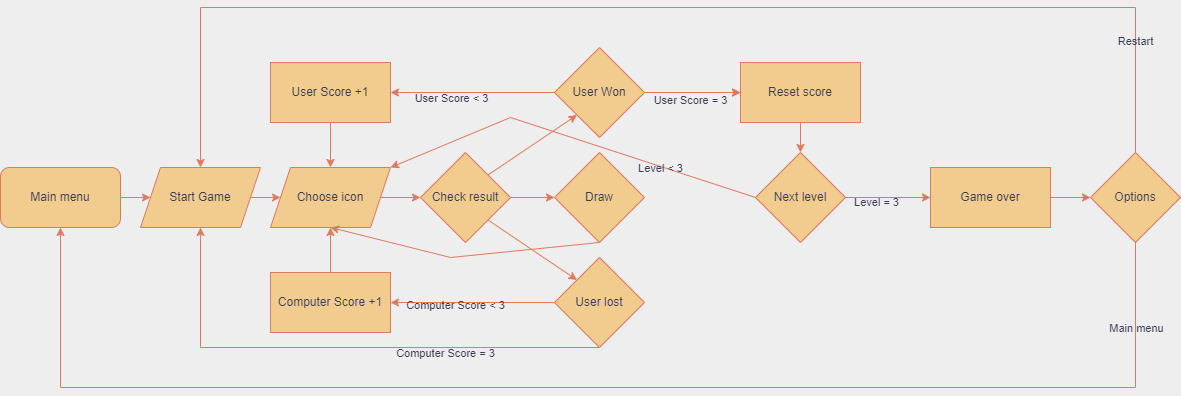

The diagram above was exported from draw.io. Its source (the exported page's mxGraphModel, read from the mxfile embedded in the PNG):
<mxGraphModel dx="2261" dy="756" grid="1" gridSize="10" guides="1" tooltips="1" connect="1" arrows="1" fold="1" page="1" pageScale="1" pageWidth="827" pageHeight="1169" background="#EEEEEE" math="0" shadow="0">
  <root>
    <mxCell id="0" />
    <mxCell id="1" parent="0" />
    <mxCell id="ioyaiv6mVywOltnsVEJI-6" style="edgeStyle=orthogonalEdgeStyle;rounded=0;orthogonalLoop=1;jettySize=auto;html=1;exitX=1;exitY=0.5;exitDx=0;exitDy=0;entryX=0;entryY=0.5;entryDx=0;entryDy=0;labelBackgroundColor=none;fontColor=default;strokeColor=#E07A5F;" parent="1" source="-S7bk4vJFox3dkdGHz3H-1" target="ioyaiv6mVywOltnsVEJI-5" edge="1">
      <mxGeometry relative="1" as="geometry" />
    </mxCell>
    <mxCell id="-S7bk4vJFox3dkdGHz3H-1" value="Main menu" style="rounded=1;whiteSpace=wrap;html=1;labelBackgroundColor=none;fillColor=#F2CC8F;strokeColor=#E07A5F;fontColor=#393C56;" parent="1" vertex="1">
      <mxGeometry x="-230" y="260" width="120" height="60" as="geometry" />
    </mxCell>
    <mxCell id="ioyaiv6mVywOltnsVEJI-16" value="" style="edgeStyle=orthogonalEdgeStyle;rounded=0;orthogonalLoop=1;jettySize=auto;html=1;labelBackgroundColor=none;fontColor=default;strokeColor=#E07A5F;" parent="1" source="ioyaiv6mVywOltnsVEJI-4" target="ioyaiv6mVywOltnsVEJI-10" edge="1">
      <mxGeometry relative="1" as="geometry" />
    </mxCell>
    <mxCell id="ioyaiv6mVywOltnsVEJI-4" value="Choose icon" style="shape=parallelogram;perimeter=parallelogramPerimeter;whiteSpace=wrap;html=1;fixedSize=1;labelBackgroundColor=none;fillColor=#F2CC8F;strokeColor=#E07A5F;fontColor=#393C56;" parent="1" vertex="1">
      <mxGeometry x="40" y="260" width="120" height="60" as="geometry" />
    </mxCell>
    <mxCell id="ioyaiv6mVywOltnsVEJI-7" style="edgeStyle=orthogonalEdgeStyle;rounded=0;orthogonalLoop=1;jettySize=auto;html=1;exitX=1;exitY=0.5;exitDx=0;exitDy=0;entryX=0;entryY=0.5;entryDx=0;entryDy=0;labelBackgroundColor=none;fontColor=default;strokeColor=#E07A5F;" parent="1" source="ioyaiv6mVywOltnsVEJI-5" target="ioyaiv6mVywOltnsVEJI-4" edge="1">
      <mxGeometry relative="1" as="geometry" />
    </mxCell>
    <mxCell id="ioyaiv6mVywOltnsVEJI-5" value="Start Game" style="shape=parallelogram;perimeter=parallelogramPerimeter;whiteSpace=wrap;html=1;fixedSize=1;labelBackgroundColor=none;fillColor=#F2CC8F;strokeColor=#E07A5F;fontColor=#393C56;" parent="1" vertex="1">
      <mxGeometry x="-90" y="260" width="120" height="60" as="geometry" />
    </mxCell>
    <mxCell id="ioyaiv6mVywOltnsVEJI-17" value="" style="edgeStyle=orthogonalEdgeStyle;rounded=0;orthogonalLoop=1;jettySize=auto;html=1;labelBackgroundColor=none;fontColor=default;strokeColor=#E07A5F;" parent="1" source="ioyaiv6mVywOltnsVEJI-10" target="ioyaiv6mVywOltnsVEJI-14" edge="1">
      <mxGeometry relative="1" as="geometry" />
    </mxCell>
    <mxCell id="ioyaiv6mVywOltnsVEJI-10" value="Check result" style="rhombus;whiteSpace=wrap;html=1;labelBackgroundColor=none;fillColor=#F2CC8F;strokeColor=#E07A5F;fontColor=#393C56;" parent="1" vertex="1">
      <mxGeometry x="190" y="245" width="90" height="90" as="geometry" />
    </mxCell>
    <mxCell id="ioyaiv6mVywOltnsVEJI-23" value="" style="edgeStyle=orthogonalEdgeStyle;rounded=0;orthogonalLoop=1;jettySize=auto;html=1;labelBackgroundColor=none;fontColor=default;strokeColor=#E07A5F;" parent="1" source="ioyaiv6mVywOltnsVEJI-12" target="ioyaiv6mVywOltnsVEJI-19" edge="1">
      <mxGeometry relative="1" as="geometry" />
    </mxCell>
    <mxCell id="ioyaiv6mVywOltnsVEJI-26" value="User Score &amp;lt; 3" style="edgeLabel;html=1;align=center;verticalAlign=middle;resizable=0;points=[];labelBackgroundColor=none;fontColor=#393C56;" parent="ioyaiv6mVywOltnsVEJI-23" vertex="1" connectable="0">
      <mxGeometry x="0.2727" y="5" relative="1" as="geometry">
        <mxPoint as="offset" />
      </mxGeometry>
    </mxCell>
    <mxCell id="ioyaiv6mVywOltnsVEJI-33" value="" style="edgeStyle=orthogonalEdgeStyle;rounded=0;orthogonalLoop=1;jettySize=auto;html=1;labelBackgroundColor=none;fontColor=default;strokeColor=#E07A5F;" parent="1" source="ioyaiv6mVywOltnsVEJI-12" target="ioyaiv6mVywOltnsVEJI-30" edge="1">
      <mxGeometry relative="1" as="geometry" />
    </mxCell>
    <mxCell id="IQ51e69Bk40p4cyLWLFU-6" value="" style="edgeStyle=orthogonalEdgeStyle;rounded=0;orthogonalLoop=1;jettySize=auto;html=1;fontFamily=Helvetica;fontSize=11;fontColor=default;labelBackgroundColor=none;strokeColor=#E07A5F;" edge="1" parent="1" source="ioyaiv6mVywOltnsVEJI-12" target="ioyaiv6mVywOltnsVEJI-30">
      <mxGeometry relative="1" as="geometry" />
    </mxCell>
    <mxCell id="ioyaiv6mVywOltnsVEJI-12" value="User Won" style="rhombus;whiteSpace=wrap;html=1;labelBackgroundColor=none;fillColor=#F2CC8F;strokeColor=#E07A5F;fontColor=#393C56;" parent="1" vertex="1">
      <mxGeometry x="324" y="140" width="90" height="90" as="geometry" />
    </mxCell>
    <mxCell id="ioyaiv6mVywOltnsVEJI-24" value="" style="edgeStyle=orthogonalEdgeStyle;rounded=0;orthogonalLoop=1;jettySize=auto;html=1;labelBackgroundColor=none;fontColor=default;strokeColor=#E07A5F;" parent="1" source="ioyaiv6mVywOltnsVEJI-13" target="ioyaiv6mVywOltnsVEJI-20" edge="1">
      <mxGeometry relative="1" as="geometry" />
    </mxCell>
    <mxCell id="IQ51e69Bk40p4cyLWLFU-4" value="Computer Score &amp;lt; 3" style="edgeLabel;html=1;align=center;verticalAlign=middle;resizable=0;points=[];fontSize=11;fontFamily=Helvetica;fontColor=#393C56;labelBackgroundColor=none;" vertex="1" connectable="0" parent="ioyaiv6mVywOltnsVEJI-24">
      <mxGeometry x="0.2195" y="2" relative="1" as="geometry">
        <mxPoint as="offset" />
      </mxGeometry>
    </mxCell>
    <mxCell id="ioyaiv6mVywOltnsVEJI-13" value="User lost" style="rhombus;whiteSpace=wrap;html=1;labelBackgroundColor=none;fillColor=#F2CC8F;strokeColor=#E07A5F;fontColor=#393C56;" parent="1" vertex="1">
      <mxGeometry x="324" y="350" width="90" height="90" as="geometry" />
    </mxCell>
    <mxCell id="ioyaiv6mVywOltnsVEJI-14" value="Draw" style="rhombus;whiteSpace=wrap;html=1;labelBackgroundColor=none;fillColor=#F2CC8F;strokeColor=#E07A5F;fontColor=#393C56;" parent="1" vertex="1">
      <mxGeometry x="324" y="245" width="90" height="90" as="geometry" />
    </mxCell>
    <mxCell id="ioyaiv6mVywOltnsVEJI-18" value="" style="endArrow=classic;html=1;rounded=0;entryX=0.5;entryY=1;entryDx=0;entryDy=0;exitX=0.5;exitY=1;exitDx=0;exitDy=0;labelBackgroundColor=none;fontColor=default;strokeColor=#E07A5F;" parent="1" source="ioyaiv6mVywOltnsVEJI-14" target="ioyaiv6mVywOltnsVEJI-4" edge="1">
      <mxGeometry width="50" height="50" relative="1" as="geometry">
        <mxPoint x="390" y="450" as="sourcePoint" />
        <mxPoint x="440" y="400" as="targetPoint" />
        <Array as="points">
          <mxPoint x="220" y="350" />
        </Array>
      </mxGeometry>
    </mxCell>
    <mxCell id="ioyaiv6mVywOltnsVEJI-29" value="" style="edgeStyle=orthogonalEdgeStyle;rounded=0;orthogonalLoop=1;jettySize=auto;html=1;labelBackgroundColor=none;fontColor=default;strokeColor=#E07A5F;" parent="1" source="ioyaiv6mVywOltnsVEJI-19" target="ioyaiv6mVywOltnsVEJI-4" edge="1">
      <mxGeometry relative="1" as="geometry" />
    </mxCell>
    <mxCell id="ioyaiv6mVywOltnsVEJI-19" value="User Score +1" style="rounded=0;whiteSpace=wrap;html=1;labelBackgroundColor=none;fillColor=#F2CC8F;strokeColor=#E07A5F;fontColor=#393C56;" parent="1" vertex="1">
      <mxGeometry x="40" y="155" width="120" height="60" as="geometry" />
    </mxCell>
    <mxCell id="ioyaiv6mVywOltnsVEJI-28" value="" style="edgeStyle=orthogonalEdgeStyle;rounded=0;orthogonalLoop=1;jettySize=auto;html=1;labelBackgroundColor=none;fontColor=default;strokeColor=#E07A5F;" parent="1" source="ioyaiv6mVywOltnsVEJI-20" target="ioyaiv6mVywOltnsVEJI-4" edge="1">
      <mxGeometry relative="1" as="geometry" />
    </mxCell>
    <mxCell id="ioyaiv6mVywOltnsVEJI-20" value="Computer Score +1" style="rounded=0;whiteSpace=wrap;html=1;labelBackgroundColor=none;fillColor=#F2CC8F;strokeColor=#E07A5F;fontColor=#393C56;" parent="1" vertex="1">
      <mxGeometry x="40" y="365" width="120" height="60" as="geometry" />
    </mxCell>
    <mxCell id="ioyaiv6mVywOltnsVEJI-21" value="" style="endArrow=classic;html=1;rounded=0;entryX=0;entryY=0;entryDx=0;entryDy=0;exitX=1;exitY=1;exitDx=0;exitDy=0;labelBackgroundColor=none;fontColor=default;strokeColor=#E07A5F;" parent="1" source="ioyaiv6mVywOltnsVEJI-10" target="ioyaiv6mVywOltnsVEJI-13" edge="1">
      <mxGeometry width="50" height="50" relative="1" as="geometry">
        <mxPoint x="390" y="450" as="sourcePoint" />
        <mxPoint x="440" y="400" as="targetPoint" />
      </mxGeometry>
    </mxCell>
    <mxCell id="ioyaiv6mVywOltnsVEJI-22" value="" style="endArrow=classic;html=1;rounded=0;entryX=0;entryY=1;entryDx=0;entryDy=0;exitX=1;exitY=0;exitDx=0;exitDy=0;labelBackgroundColor=none;fontColor=default;strokeColor=#E07A5F;" parent="1" source="ioyaiv6mVywOltnsVEJI-10" target="ioyaiv6mVywOltnsVEJI-12" edge="1">
      <mxGeometry width="50" height="50" relative="1" as="geometry">
        <mxPoint x="390" y="450" as="sourcePoint" />
        <mxPoint x="440" y="400" as="targetPoint" />
      </mxGeometry>
    </mxCell>
    <mxCell id="ioyaiv6mVywOltnsVEJI-41" value="" style="edgeStyle=orthogonalEdgeStyle;rounded=0;orthogonalLoop=1;jettySize=auto;html=1;labelBackgroundColor=none;fontColor=default;strokeColor=#E07A5F;" parent="1" source="ioyaiv6mVywOltnsVEJI-30" target="ioyaiv6mVywOltnsVEJI-40" edge="1">
      <mxGeometry relative="1" as="geometry" />
    </mxCell>
    <mxCell id="ioyaiv6mVywOltnsVEJI-30" value="Reset score" style="rounded=0;whiteSpace=wrap;html=1;labelBackgroundColor=none;fillColor=#F2CC8F;strokeColor=#E07A5F;fontColor=#393C56;" parent="1" vertex="1">
      <mxGeometry x="510" y="155" width="120" height="60" as="geometry" />
    </mxCell>
    <mxCell id="ioyaiv6mVywOltnsVEJI-38" value="" style="endArrow=classic;html=1;rounded=0;exitX=0.5;exitY=1;exitDx=0;exitDy=0;entryX=0.5;entryY=1;entryDx=0;entryDy=0;labelBackgroundColor=none;fontColor=default;strokeColor=#E07A5F;" parent="1" source="ioyaiv6mVywOltnsVEJI-13" target="ioyaiv6mVywOltnsVEJI-5" edge="1">
      <mxGeometry width="50" height="50" relative="1" as="geometry">
        <mxPoint x="390" y="450" as="sourcePoint" />
        <mxPoint x="440" y="400" as="targetPoint" />
        <Array as="points">
          <mxPoint x="250" y="440" />
          <mxPoint x="-30" y="440" />
        </Array>
      </mxGeometry>
    </mxCell>
    <mxCell id="IQ51e69Bk40p4cyLWLFU-3" value="Computer Score =&amp;nbsp;3" style="edgeLabel;html=1;align=center;verticalAlign=middle;resizable=0;points=[];labelBackgroundColor=none;fontColor=#393C56;" vertex="1" connectable="0" parent="ioyaiv6mVywOltnsVEJI-38">
      <mxGeometry x="-0.4027" y="5" relative="1" as="geometry">
        <mxPoint as="offset" />
      </mxGeometry>
    </mxCell>
    <mxCell id="ioyaiv6mVywOltnsVEJI-43" value="" style="edgeStyle=orthogonalEdgeStyle;rounded=0;orthogonalLoop=1;jettySize=auto;html=1;labelBackgroundColor=none;fontColor=default;strokeColor=#E07A5F;" parent="1" source="ioyaiv6mVywOltnsVEJI-40" edge="1">
      <mxGeometry relative="1" as="geometry">
        <mxPoint x="700" y="290" as="targetPoint" />
      </mxGeometry>
    </mxCell>
    <mxCell id="ioyaiv6mVywOltnsVEJI-48" value="Level = 3" style="edgeLabel;html=1;align=center;verticalAlign=middle;resizable=0;points=[];labelBackgroundColor=none;fontColor=#393C56;" parent="ioyaiv6mVywOltnsVEJI-43" vertex="1" connectable="0">
      <mxGeometry x="-0.2966" y="-4" relative="1" as="geometry">
        <mxPoint as="offset" />
      </mxGeometry>
    </mxCell>
    <mxCell id="ioyaiv6mVywOltnsVEJI-40" value="Next level" style="rhombus;whiteSpace=wrap;html=1;labelBackgroundColor=none;fillColor=#F2CC8F;strokeColor=#E07A5F;fontColor=#393C56;" parent="1" vertex="1">
      <mxGeometry x="525" y="245" width="90" height="90" as="geometry" />
    </mxCell>
    <mxCell id="ioyaiv6mVywOltnsVEJI-46" value="" style="endArrow=classic;html=1;rounded=0;exitX=0;exitY=0.5;exitDx=0;exitDy=0;entryX=1;entryY=0;entryDx=0;entryDy=0;labelBackgroundColor=none;fontColor=default;strokeColor=#E07A5F;" parent="1" source="ioyaiv6mVywOltnsVEJI-40" target="ioyaiv6mVywOltnsVEJI-4" edge="1">
      <mxGeometry width="50" height="50" relative="1" as="geometry">
        <mxPoint x="390" y="450" as="sourcePoint" />
        <mxPoint x="440" y="400" as="targetPoint" />
        <Array as="points">
          <mxPoint x="280" y="210" />
        </Array>
      </mxGeometry>
    </mxCell>
    <mxCell id="IQ51e69Bk40p4cyLWLFU-8" value="Level &amp;lt; 3" style="edgeLabel;html=1;align=center;verticalAlign=middle;resizable=0;points=[];fontSize=11;fontFamily=Helvetica;fontColor=#393C56;labelBackgroundColor=none;" vertex="1" connectable="0" parent="ioyaiv6mVywOltnsVEJI-46">
      <mxGeometry x="-0.4828" y="2" relative="1" as="geometry">
        <mxPoint as="offset" />
      </mxGeometry>
    </mxCell>
    <mxCell id="ioyaiv6mVywOltnsVEJI-50" value="Options" style="rhombus;whiteSpace=wrap;html=1;labelBackgroundColor=none;fillColor=#F2CC8F;strokeColor=#E07A5F;fontColor=#393C56;" parent="1" vertex="1">
      <mxGeometry x="860" y="245" width="90" height="90" as="geometry" />
    </mxCell>
    <mxCell id="ioyaiv6mVywOltnsVEJI-58" value="" style="endArrow=classic;html=1;rounded=0;entryX=0.5;entryY=1;entryDx=0;entryDy=0;exitX=0.5;exitY=1;exitDx=0;exitDy=0;labelBackgroundColor=none;fontColor=default;strokeColor=#E07A5F;" parent="1" source="ioyaiv6mVywOltnsVEJI-50" target="-S7bk4vJFox3dkdGHz3H-1" edge="1">
      <mxGeometry width="50" height="50" relative="1" as="geometry">
        <mxPoint x="390" y="450" as="sourcePoint" />
        <mxPoint x="440" y="400" as="targetPoint" />
        <Array as="points">
          <mxPoint x="905" y="480" />
          <mxPoint x="-170" y="480" />
        </Array>
      </mxGeometry>
    </mxCell>
    <mxCell id="ioyaiv6mVywOltnsVEJI-61" value="Main menu" style="edgeLabel;html=1;align=center;verticalAlign=middle;resizable=0;points=[];labelBackgroundColor=none;fontColor=#393C56;" parent="ioyaiv6mVywOltnsVEJI-58" vertex="1" connectable="0">
      <mxGeometry x="-0.8772" relative="1" as="geometry">
        <mxPoint as="offset" />
      </mxGeometry>
    </mxCell>
    <mxCell id="ioyaiv6mVywOltnsVEJI-60" value="" style="edgeStyle=orthogonalEdgeStyle;rounded=0;orthogonalLoop=1;jettySize=auto;html=1;labelBackgroundColor=none;fontColor=default;strokeColor=#E07A5F;" parent="1" source="ioyaiv6mVywOltnsVEJI-59" target="ioyaiv6mVywOltnsVEJI-50" edge="1">
      <mxGeometry relative="1" as="geometry" />
    </mxCell>
    <mxCell id="ioyaiv6mVywOltnsVEJI-59" value="Game over" style="rounded=0;whiteSpace=wrap;html=1;labelBackgroundColor=none;fillColor=#F2CC8F;strokeColor=#E07A5F;fontColor=#393C56;" parent="1" vertex="1">
      <mxGeometry x="700" y="260" width="120" height="60" as="geometry" />
    </mxCell>
    <mxCell id="ioyaiv6mVywOltnsVEJI-62" value="" style="endArrow=classic;html=1;rounded=0;entryX=0.5;entryY=0;entryDx=0;entryDy=0;exitX=0.5;exitY=0;exitDx=0;exitDy=0;labelBackgroundColor=none;fontColor=default;strokeColor=#E07A5F;" parent="1" source="ioyaiv6mVywOltnsVEJI-50" target="ioyaiv6mVywOltnsVEJI-5" edge="1">
      <mxGeometry width="50" height="50" relative="1" as="geometry">
        <mxPoint x="390" y="450" as="sourcePoint" />
        <mxPoint x="440" y="400" as="targetPoint" />
        <Array as="points">
          <mxPoint x="905" y="100" />
          <mxPoint x="-30" y="100" />
        </Array>
      </mxGeometry>
    </mxCell>
    <mxCell id="ioyaiv6mVywOltnsVEJI-63" value="Restart&lt;br&gt;" style="edgeLabel;html=1;align=center;verticalAlign=middle;resizable=0;points=[];labelBackgroundColor=none;fontColor=#393C56;" parent="ioyaiv6mVywOltnsVEJI-62" vertex="1" connectable="0">
      <mxGeometry x="-0.8194" y="1" relative="1" as="geometry">
        <mxPoint as="offset" />
      </mxGeometry>
    </mxCell>
    <mxCell id="IQ51e69Bk40p4cyLWLFU-7" value="User Score = 3" style="text;html=1;align=center;verticalAlign=middle;resizable=0;points=[];autosize=1;strokeColor=none;fillColor=none;fontSize=11;fontFamily=Helvetica;fontColor=#393C56;labelBackgroundColor=none;" vertex="1" parent="1">
      <mxGeometry x="410" y="178" width="100" height="30" as="geometry" />
    </mxCell>
  </root>
</mxGraphModel>